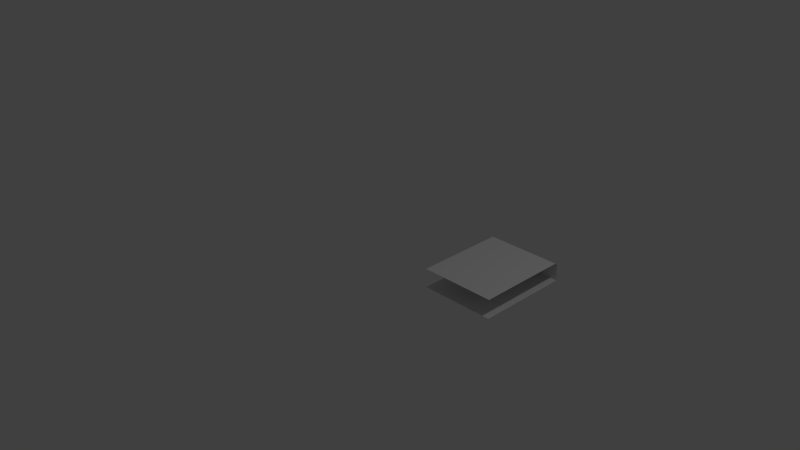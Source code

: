# Source: Sidewalk_Tile.blend  (saved by Blender 2.71.0; exported with 4.5.12 LTS)
import bpy
from mathutils import Matrix  # noqa: F401  (used for matrix-valued properties, if any)

bpy.ops.wm.read_factory_settings(use_empty=True)
scene = bpy.context.scene
scene.name = 'Scene'

# ---- collections
col_collection_1 = bpy.data.collections.new('Collection 1'); scene.collection.children.link(col_collection_1)

# ---- materials (node trees are filled in below, after node groups)
mat_sidewalkmain_001 = bpy.data.materials.new('SideWalkMain.001')
mat_sidewalkmain_001.alpha_threshold = 0.0
mat_sidewalkmain_001.use_transparent_shadow = False
mat_sidewalkmain_001.roughness = 0.5
mat_sidewalkmain_001.line_color = (0.0, 0.0, 0.0, 1.0)
mat_sidewalksecondary1_001 = bpy.data.materials.new('SideWalkSecondary1.001')
mat_sidewalksecondary1_001.alpha_threshold = 0.0
mat_sidewalksecondary1_001.use_transparent_shadow = False
mat_sidewalksecondary1_001.roughness = 0.5
mat_sidewalksecondary1_001.line_color = (0.0, 0.0, 0.0, 1.0)
mat_sidewalksecondary2_001 = bpy.data.materials.new('SideWalkSecondary2.001')
mat_sidewalksecondary2_001.alpha_threshold = 0.0
mat_sidewalksecondary2_001.use_transparent_shadow = False
mat_sidewalksecondary2_001.roughness = 0.5
mat_sidewalksecondary2_001.line_color = (0.0, 0.0, 0.0, 1.0)

# ---- material node trees

# ---- world
world_world = bpy.data.worlds.new('World'); scene.world = world_world
world_world.color = (0.05088, 0.05088, 0.05088)
world_world.use_sun_shadow = False
world_world.sun_shadow_jitter_overblur = 0.0
world_world.cycles.sampling_method = 'MANUAL'
world_world.cycles.sample_map_resolution = 256

# ---- cameras
cam_camera = bpy.data.cameras.new('Camera')
cam_camera.clip_end = 100.0
cam_camera.lens = 35.0
cam_camera.sensor_width = 32.0
cam_camera.sensor_height = 18.0
cam_camera.ortho_scale = 7.314
cam_camera.dof.focus_distance = 0.0
cam_camera.dof.aperture_fstop = 128.0

# ---- lights
light_lamp = bpy.data.lights.new('Lamp', 'POINT')
light_lamp.transmission_factor = 0.0
light_lamp.cutoff_distance = 30.0
light_lamp.energy = 100.0
light_lamp.shadow_buffer_clip_start = 1.001
light_lamp.shadow_soft_size = 0.1
light_lamp.shadow_maximum_resolution = 0.006
light_lamp.use_absolute_resolution = True
light_lamp.cycles.use_multiple_importance_sampling = False

# ---- meshes
me_cube_001 = bpy.data.meshes.new('Cube.001')
me_cube_001.from_pydata([(2.0, 1.0, -0.05052), (2.0, 1.0, 0.2007), (2.0, 1.2, -0.05052), (2.0, 1.2, 0.1607), (2.0, 1.16, 0.2007), (1.0, 1.0, 0.2007), (1.0, 1.0, -0.05052), (1.0, 1.2, -0.05052), (1.0, 1.16, 0.2007), (1.0, 1.2, 0.1607), (2.0, -0.04306, 0.2007), (2.0, -0.04306, -0.05052), (1.0, -0.04306, -0.05052), (1.0, -0.04306, 0.2007)], [], [(12, 6, 0, 11), (5, 1, 4, 8), (9, 3, 2, 7), (8, 4, 3, 9), (0, 6, 7, 2), (10, 1, 5, 13)])
me_cube_001.polygons.foreach_set('material_index', [0, 1, 1, 1, 0, 0])
_uv = me_cube_001.uv_layers.new(name='UVMap')
_uv.uv.foreach_set('vector', [0.0, 0.0, 0.0, 0.0, 0.0, 0.0, 0.0, 0.0, 0.0001322, 0.5001, 0.8653, 0.5001, 0.8653, 0.6382, 0.0001322, 0.6382, 0.0001321, 0.6872, 0.8653, 0.6872, 0.8653, 0.9999, 0.0001315, 0.9999, 0.0001322, 0.6382, 0.8653, 0.6382, 0.8653, 0.6872, 0.0001321, 0.6872, 0.0, 0.0, 0.0, 0.0, 0.0, 0.0, 0.0, 0.0, 0.0576, 0.08327, 0.9326, 0.08537, 0.9352, 0.9062, 0.06024, 0.9041])
me_cube_001.materials.append(mat_sidewalkmain_001)
me_cube_001.materials.append(mat_sidewalksecondary1_001)
me_cube_001.materials.append(mat_sidewalksecondary2_001)
me_cube_001.use_remesh_preserve_volume = False
me_cube_001.use_remesh_preserve_attributes = False
me_cube_001.use_mirror_vertex_groups = False
me_cube_001.update()

# ---- objects
ob_cube = bpy.data.objects.new('Cube', me_cube_001)
ob_lamp = bpy.data.objects.new('Lamp', light_lamp)
ob_camera = bpy.data.objects.new('Camera', cam_camera)

# ---- transforms, parenting, visibility, modifiers, constraints
ob_cube.location = (0.0, 0.0, 0.0)
ob_cube.lineart.crease_threshold = 0.0
ob_lamp.location = (4.076, 1.005, 5.904)
ob_lamp.rotation_euler = (0.6503, 0.05522, 1.866)
ob_lamp.lock_rotations_4d = False
ob_lamp.empty_display_type = 'ARROWS'
ob_lamp.color = (0.0, 0.0, 0.0, 0.0)
ob_lamp.lineart.crease_threshold = 0.0
ob_camera.location = (7.481, -6.508, 5.344)
ob_camera.rotation_euler = (1.109, 0.01082, 0.8149)
ob_camera.lock_rotations_4d = False
ob_camera.empty_display_type = 'ARROWS'
ob_camera.color = (0.0, 0.0, 0.0, 0.0)
ob_camera.display_type = 'WIRE'
ob_camera.lineart.crease_threshold = 0.0

# ---- collection membership
col_collection_1.objects.link(ob_cube)
col_collection_1.objects.link(ob_lamp)
col_collection_1.objects.link(ob_camera)

# ---- scene / render settings (as saved in the file)
scene.camera = ob_camera
scene.frame_start = 1; scene.frame_end = 250; scene.frame_set(1)
scene.render.engine = 'BLENDER_EEVEE_NEXT'
scene.render.resolution_percentage = 50
scene.render.dither_intensity = 0.0
scene.cycles.use_denoising = False
scene.cycles.samples = 10
scene.cycles.sampling_pattern = 'TABULATED_SOBOL'
scene.cycles.light_sampling_threshold = 0.0
scene.cycles.use_adaptive_sampling = False
scene.cycles.use_light_tree = False
scene.cycles.blur_glossy = 0.0
scene.cycles.volume_bounces = 1
scene.cycles.pixel_filter_type = 'GAUSSIAN'
scene.cycles.sample_clamp_indirect = 0.0
scene.view_settings.view_transform = 'Standard'
bpy.context.view_layer.update()
